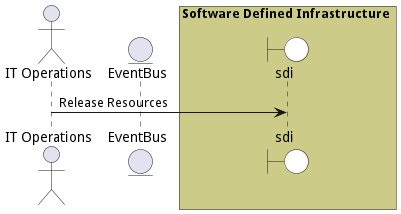

The diagram above was rendered by PlantUML. Its source (embedded in the PNG):
@startuml

actor "IT Operations"


entity EventBus

box Software Defined Infrastructure #cccc88
    boundary sdi #white
end box



"IT Operations" -> sdi: Release Resources



@enduml